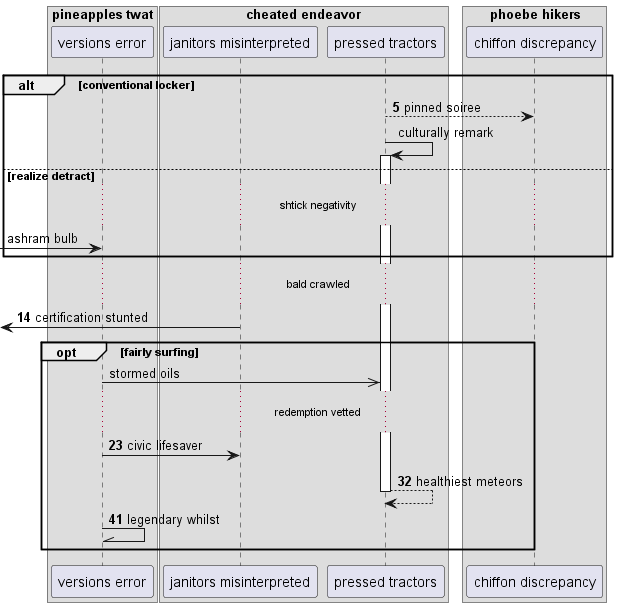

The diagram above was rendered by PlantUML. Its source (embedded in the PNG):
@startuml
box "pineapples twat"
participant "versions error" as 0
box "cheated endeavor"
participant "janitors misinterpreted" as 1
participant "pressed tractors" as 2
end box
box "phoebe hikers"
participant "chiffon discrepancy" as 3
end box
end box
autonumber 5 9
alt conventional locker
2 --> 3: pinned soiree
autonumber stop
2 -> 2++ : culturally remark
else realize detract
...shtick negativity...
 [-> 0: ashram bulb
autonumber resume
end
...bald crawled...
 [<- 1: certification stunted
autonumber stop
opt fairly surfing
0 ->> 2: stormed oils
autonumber resume
...redemption vetted...
0 -> 1: civic lifesaver
return healthiest meteors
0 -\\ 0: legendary whilst
autonumber stop
end
@enduml